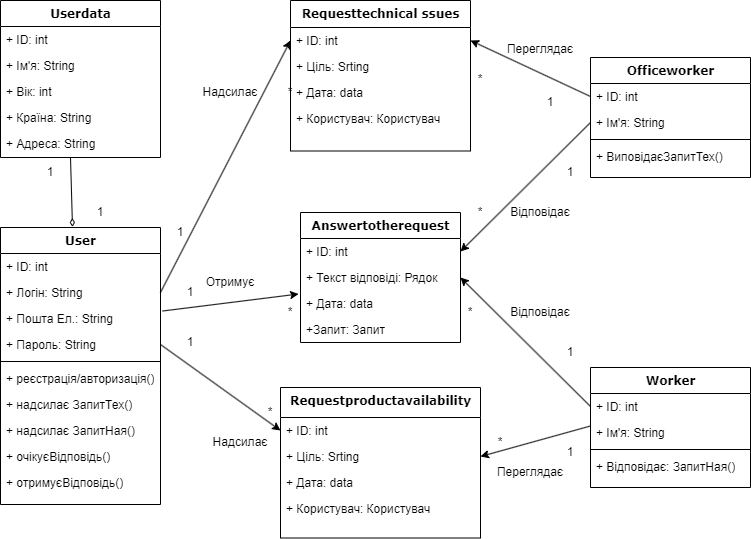

The diagram above was exported from draw.io. Its source (the exported page's mxGraphModel, read from the mxfile embedded in the PNG):
<mxGraphModel dx="1434" dy="711" grid="1" gridSize="10" guides="1" tooltips="1" connect="1" arrows="1" fold="1" page="1" pageScale="1" pageWidth="1100" pageHeight="850" background="none" math="0" shadow="0">
  <root>
    <mxCell id="0" />
    <mxCell id="1" parent="0" />
    <mxCell id="78961159f06e98e8-17" value="Userdata" style="swimlane;html=1;fontStyle=1;align=center;verticalAlign=top;childLayout=stackLayout;horizontal=1;startSize=26;horizontalStack=0;resizeParent=1;resizeLast=0;collapsible=1;marginBottom=0;swimlaneFillColor=#ffffff;rounded=0;shadow=0;comic=0;labelBackgroundColor=none;strokeWidth=1;fillColor=none;fontFamily=Verdana;fontSize=12" parent="1" vertex="1">
      <mxGeometry x="90" y="83" width="160" height="157" as="geometry" />
    </mxCell>
    <mxCell id="78961159f06e98e8-21" value="+ ID: int" style="text;html=1;strokeColor=none;fillColor=none;align=left;verticalAlign=top;spacingLeft=4;spacingRight=4;whiteSpace=wrap;overflow=hidden;rotatable=0;points=[[0,0.5],[1,0.5]];portConstraint=eastwest;" parent="78961159f06e98e8-17" vertex="1">
      <mxGeometry y="26" width="160" height="26" as="geometry" />
    </mxCell>
    <mxCell id="78961159f06e98e8-23" value="+ Ім'я: String" style="text;html=1;strokeColor=none;fillColor=none;align=left;verticalAlign=top;spacingLeft=4;spacingRight=4;whiteSpace=wrap;overflow=hidden;rotatable=0;points=[[0,0.5],[1,0.5]];portConstraint=eastwest;" parent="78961159f06e98e8-17" vertex="1">
      <mxGeometry y="52" width="160" height="26" as="geometry" />
    </mxCell>
    <mxCell id="78961159f06e98e8-25" value="+ Вік: int" style="text;html=1;strokeColor=none;fillColor=none;align=left;verticalAlign=top;spacingLeft=4;spacingRight=4;whiteSpace=wrap;overflow=hidden;rotatable=0;points=[[0,0.5],[1,0.5]];portConstraint=eastwest;" parent="78961159f06e98e8-17" vertex="1">
      <mxGeometry y="78" width="160" height="26" as="geometry" />
    </mxCell>
    <mxCell id="78961159f06e98e8-26" value="+ Країна: String" style="text;html=1;strokeColor=none;fillColor=none;align=left;verticalAlign=top;spacingLeft=4;spacingRight=4;whiteSpace=wrap;overflow=hidden;rotatable=0;points=[[0,0.5],[1,0.5]];portConstraint=eastwest;" parent="78961159f06e98e8-17" vertex="1">
      <mxGeometry y="104" width="160" height="26" as="geometry" />
    </mxCell>
    <mxCell id="78961159f06e98e8-24" value="+ Адреса: String" style="text;html=1;strokeColor=none;fillColor=none;align=left;verticalAlign=top;spacingLeft=4;spacingRight=4;whiteSpace=wrap;overflow=hidden;rotatable=0;points=[[0,0.5],[1,0.5]];portConstraint=eastwest;" parent="78961159f06e98e8-17" vertex="1">
      <mxGeometry y="130" width="160" height="26" as="geometry" />
    </mxCell>
    <mxCell id="78961159f06e98e8-30" value="User" style="swimlane;html=1;fontStyle=1;align=center;verticalAlign=top;childLayout=stackLayout;horizontal=1;startSize=26;horizontalStack=0;resizeParent=1;resizeLast=0;collapsible=1;marginBottom=0;swimlaneFillColor=#ffffff;rounded=0;shadow=0;comic=0;labelBackgroundColor=none;strokeWidth=1;fillColor=none;fontFamily=Verdana;fontSize=12" parent="1" vertex="1">
      <mxGeometry x="90" y="310" width="160" height="277" as="geometry" />
    </mxCell>
    <mxCell id="78961159f06e98e8-31" value="+ ID: int" style="text;html=1;strokeColor=none;fillColor=none;align=left;verticalAlign=top;spacingLeft=4;spacingRight=4;whiteSpace=wrap;overflow=hidden;rotatable=0;points=[[0,0.5],[1,0.5]];portConstraint=eastwest;" parent="78961159f06e98e8-30" vertex="1">
      <mxGeometry y="26" width="160" height="26" as="geometry" />
    </mxCell>
    <mxCell id="78961159f06e98e8-32" value="+ Логін: String" style="text;html=1;strokeColor=none;fillColor=none;align=left;verticalAlign=top;spacingLeft=4;spacingRight=4;whiteSpace=wrap;overflow=hidden;rotatable=0;points=[[0,0.5],[1,0.5]];portConstraint=eastwest;" parent="78961159f06e98e8-30" vertex="1">
      <mxGeometry y="52" width="160" height="26" as="geometry" />
    </mxCell>
    <mxCell id="78961159f06e98e8-33" value="+ Пошта Ел.: String" style="text;html=1;strokeColor=none;fillColor=none;align=left;verticalAlign=top;spacingLeft=4;spacingRight=4;whiteSpace=wrap;overflow=hidden;rotatable=0;points=[[0,0.5],[1,0.5]];portConstraint=eastwest;" parent="78961159f06e98e8-30" vertex="1">
      <mxGeometry y="78" width="160" height="26" as="geometry" />
    </mxCell>
    <mxCell id="78961159f06e98e8-34" value="+ Пароль: String" style="text;html=1;strokeColor=none;fillColor=none;align=left;verticalAlign=top;spacingLeft=4;spacingRight=4;whiteSpace=wrap;overflow=hidden;rotatable=0;points=[[0,0.5],[1,0.5]];portConstraint=eastwest;" parent="78961159f06e98e8-30" vertex="1">
      <mxGeometry y="104" width="160" height="26" as="geometry" />
    </mxCell>
    <mxCell id="78961159f06e98e8-38" value="" style="line;html=1;strokeWidth=1;fillColor=none;align=left;verticalAlign=middle;spacingTop=-1;spacingLeft=3;spacingRight=3;rotatable=0;labelPosition=right;points=[];portConstraint=eastwest;" parent="78961159f06e98e8-30" vertex="1">
      <mxGeometry y="130" width="160" height="8" as="geometry" />
    </mxCell>
    <mxCell id="78961159f06e98e8-39" value="+ реєстрація/авторизація()" style="text;html=1;strokeColor=none;fillColor=none;align=left;verticalAlign=top;spacingLeft=4;spacingRight=4;whiteSpace=wrap;overflow=hidden;rotatable=0;points=[[0,0.5],[1,0.5]];portConstraint=eastwest;" parent="78961159f06e98e8-30" vertex="1">
      <mxGeometry y="138" width="160" height="26" as="geometry" />
    </mxCell>
    <mxCell id="78961159f06e98e8-40" value="&lt;font style=&quot;vertical-align: inherit;&quot;&gt;&lt;font style=&quot;vertical-align: inherit;&quot;&gt;+ надсилає ЗапитТех()&lt;/font&gt;&lt;/font&gt;" style="text;html=1;strokeColor=none;fillColor=none;align=left;verticalAlign=top;spacingLeft=4;spacingRight=4;whiteSpace=wrap;overflow=hidden;rotatable=0;points=[[0,0.5],[1,0.5]];portConstraint=eastwest;" parent="78961159f06e98e8-30" vertex="1">
      <mxGeometry y="164" width="160" height="26" as="geometry" />
    </mxCell>
    <mxCell id="rhoNIgs1pRL0D7LJexxk-11" value="&lt;font style=&quot;vertical-align: inherit;&quot;&gt;&lt;font style=&quot;vertical-align: inherit;&quot;&gt;+ надсилає ЗапитНая()&lt;/font&gt;&lt;/font&gt;" style="text;html=1;strokeColor=none;fillColor=none;align=left;verticalAlign=top;spacingLeft=4;spacingRight=4;whiteSpace=wrap;overflow=hidden;rotatable=0;points=[[0,0.5],[1,0.5]];portConstraint=eastwest;" parent="78961159f06e98e8-30" vertex="1">
      <mxGeometry y="190" width="160" height="26" as="geometry" />
    </mxCell>
    <mxCell id="rhoNIgs1pRL0D7LJexxk-12" value="+ очікуєВідповідь()" style="text;html=1;strokeColor=none;fillColor=none;align=left;verticalAlign=top;spacingLeft=4;spacingRight=4;whiteSpace=wrap;overflow=hidden;rotatable=0;points=[[0,0.5],[1,0.5]];portConstraint=eastwest;" parent="78961159f06e98e8-30" vertex="1">
      <mxGeometry y="216" width="160" height="26" as="geometry" />
    </mxCell>
    <mxCell id="rhoNIgs1pRL0D7LJexxk-14" value="+ отримуєВідповідь()" style="text;html=1;strokeColor=none;fillColor=none;align=left;verticalAlign=top;spacingLeft=4;spacingRight=4;whiteSpace=wrap;overflow=hidden;rotatable=0;points=[[0,0.5],[1,0.5]];portConstraint=eastwest;" parent="78961159f06e98e8-30" vertex="1">
      <mxGeometry y="242" width="160" height="26" as="geometry" />
    </mxCell>
    <mxCell id="78961159f06e98e8-43" value="Answertotherequest" style="swimlane;html=1;fontStyle=1;align=center;verticalAlign=top;childLayout=stackLayout;horizontal=1;startSize=26;horizontalStack=0;resizeParent=1;resizeLast=0;collapsible=1;marginBottom=0;swimlaneFillColor=#ffffff;rounded=0;shadow=0;comic=0;labelBackgroundColor=none;strokeWidth=1;fillColor=none;fontFamily=Verdana;fontSize=12" parent="1" vertex="1">
      <mxGeometry x="390" y="295" width="160" height="130" as="geometry" />
    </mxCell>
    <mxCell id="78961159f06e98e8-44" value="+ ID: int" style="text;html=1;strokeColor=none;fillColor=none;align=left;verticalAlign=top;spacingLeft=4;spacingRight=4;whiteSpace=wrap;overflow=hidden;rotatable=0;points=[[0,0.5],[1,0.5]];portConstraint=eastwest;" parent="78961159f06e98e8-43" vertex="1">
      <mxGeometry y="26" width="160" height="26" as="geometry" />
    </mxCell>
    <mxCell id="78961159f06e98e8-45" value="+ Текст відповіді: Рядок" style="text;html=1;strokeColor=none;fillColor=none;align=left;verticalAlign=top;spacingLeft=4;spacingRight=4;whiteSpace=wrap;overflow=hidden;rotatable=0;points=[[0,0.5],[1,0.5]];portConstraint=eastwest;" parent="78961159f06e98e8-43" vertex="1">
      <mxGeometry y="52" width="160" height="26" as="geometry" />
    </mxCell>
    <mxCell id="78961159f06e98e8-49" value="+ Дата: datа" style="text;html=1;strokeColor=none;fillColor=none;align=left;verticalAlign=top;spacingLeft=4;spacingRight=4;whiteSpace=wrap;overflow=hidden;rotatable=0;points=[[0,0.5],[1,0.5]];portConstraint=eastwest;" parent="78961159f06e98e8-43" vertex="1">
      <mxGeometry y="78" width="160" height="26" as="geometry" />
    </mxCell>
    <mxCell id="78961159f06e98e8-50" value="+Запит: Запит" style="text;html=1;strokeColor=none;fillColor=none;align=left;verticalAlign=top;spacingLeft=4;spacingRight=4;whiteSpace=wrap;overflow=hidden;rotatable=0;points=[[0,0.5],[1,0.5]];portConstraint=eastwest;" parent="78961159f06e98e8-43" vertex="1">
      <mxGeometry y="104" width="160" height="26" as="geometry" />
    </mxCell>
    <mxCell id="78961159f06e98e8-69" value="&lt;div&gt;Request&lt;span style=&quot;background-color: initial;&quot;&gt;technical ssues&lt;/span&gt;&lt;/div&gt;" style="swimlane;html=1;fontStyle=1;align=center;verticalAlign=top;childLayout=stackLayout;horizontal=1;startSize=27;horizontalStack=0;resizeParent=1;resizeLast=0;collapsible=1;marginBottom=0;swimlaneFillColor=#ffffff;rounded=0;shadow=0;comic=0;labelBackgroundColor=none;strokeWidth=1;fillColor=none;fontFamily=Verdana;fontSize=12" parent="1" vertex="1">
      <mxGeometry x="380" y="83" width="180" height="150.5" as="geometry" />
    </mxCell>
    <mxCell id="78961159f06e98e8-70" value="+ ID: int" style="text;html=1;strokeColor=none;fillColor=none;align=left;verticalAlign=top;spacingLeft=4;spacingRight=4;whiteSpace=wrap;overflow=hidden;rotatable=0;points=[[0,0.5],[1,0.5]];portConstraint=eastwest;" parent="78961159f06e98e8-69" vertex="1">
      <mxGeometry y="27" width="180" height="26" as="geometry" />
    </mxCell>
    <mxCell id="78961159f06e98e8-71" value="+ Ціль: Srting" style="text;html=1;strokeColor=none;fillColor=none;align=left;verticalAlign=top;spacingLeft=4;spacingRight=4;whiteSpace=wrap;overflow=hidden;rotatable=0;points=[[0,0.5],[1,0.5]];portConstraint=eastwest;" parent="78961159f06e98e8-69" vertex="1">
      <mxGeometry y="53" width="180" height="26" as="geometry" />
    </mxCell>
    <mxCell id="78961159f06e98e8-72" value="+ Дата: datа" style="text;html=1;strokeColor=none;fillColor=none;align=left;verticalAlign=top;spacingLeft=4;spacingRight=4;whiteSpace=wrap;overflow=hidden;rotatable=0;points=[[0,0.5],[1,0.5]];portConstraint=eastwest;" parent="78961159f06e98e8-69" vertex="1">
      <mxGeometry y="79" width="180" height="26" as="geometry" />
    </mxCell>
    <mxCell id="78961159f06e98e8-74" value="+ Користувач: Користувач" style="text;html=1;strokeColor=none;fillColor=none;align=left;verticalAlign=top;spacingLeft=4;spacingRight=4;whiteSpace=wrap;overflow=hidden;rotatable=0;points=[[0,0.5],[1,0.5]];portConstraint=eastwest;" parent="78961159f06e98e8-69" vertex="1">
      <mxGeometry y="105" width="180" height="26" as="geometry" />
    </mxCell>
    <mxCell id="78961159f06e98e8-95" value="Officeworker" style="swimlane;html=1;fontStyle=1;align=center;verticalAlign=top;childLayout=stackLayout;horizontal=1;startSize=26;horizontalStack=0;resizeParent=1;resizeLast=0;collapsible=1;marginBottom=0;swimlaneFillColor=#ffffff;rounded=0;shadow=0;comic=0;labelBackgroundColor=none;strokeWidth=1;fillColor=none;fontFamily=Verdana;fontSize=12" parent="1" vertex="1">
      <mxGeometry x="680" y="140" width="160" height="120" as="geometry" />
    </mxCell>
    <mxCell id="78961159f06e98e8-96" value="+ ID: int" style="text;html=1;strokeColor=none;fillColor=none;align=left;verticalAlign=top;spacingLeft=4;spacingRight=4;whiteSpace=wrap;overflow=hidden;rotatable=0;points=[[0,0.5],[1,0.5]];portConstraint=eastwest;" parent="78961159f06e98e8-95" vertex="1">
      <mxGeometry y="26" width="160" height="26" as="geometry" />
    </mxCell>
    <mxCell id="78961159f06e98e8-97" value="+ Ім'я: String" style="text;html=1;strokeColor=none;fillColor=none;align=left;verticalAlign=top;spacingLeft=4;spacingRight=4;whiteSpace=wrap;overflow=hidden;rotatable=0;points=[[0,0.5],[1,0.5]];portConstraint=eastwest;" parent="78961159f06e98e8-95" vertex="1">
      <mxGeometry y="52" width="160" height="26" as="geometry" />
    </mxCell>
    <mxCell id="78961159f06e98e8-103" value="" style="line;html=1;strokeWidth=1;fillColor=none;align=left;verticalAlign=middle;spacingTop=-1;spacingLeft=3;spacingRight=3;rotatable=0;labelPosition=right;points=[];portConstraint=eastwest;" parent="78961159f06e98e8-95" vertex="1">
      <mxGeometry y="78" width="160" height="8" as="geometry" />
    </mxCell>
    <mxCell id="78961159f06e98e8-104" value="&lt;font style=&quot;vertical-align: inherit;&quot;&gt;&lt;font style=&quot;vertical-align: inherit;&quot;&gt;+ ВиповідаєЗапитТех()&lt;/font&gt;&lt;/font&gt;" style="text;html=1;strokeColor=none;fillColor=none;align=left;verticalAlign=top;spacingLeft=4;spacingRight=4;whiteSpace=wrap;overflow=hidden;rotatable=0;points=[[0,0.5],[1,0.5]];portConstraint=eastwest;" parent="78961159f06e98e8-95" vertex="1">
      <mxGeometry y="86" width="160" height="26" as="geometry" />
    </mxCell>
    <mxCell id="rhoNIgs1pRL0D7LJexxk-1" value="&lt;div&gt;Request&lt;span style=&quot;background-color: initial;&quot;&gt;productavailability&lt;/span&gt;&lt;/div&gt;" style="swimlane;html=1;fontStyle=1;align=center;verticalAlign=top;childLayout=stackLayout;horizontal=1;startSize=30;horizontalStack=0;resizeParent=1;resizeLast=0;collapsible=1;marginBottom=0;swimlaneFillColor=#ffffff;rounded=0;shadow=0;comic=0;labelBackgroundColor=none;strokeWidth=1;fillColor=none;fontFamily=Verdana;fontSize=12" parent="1" vertex="1">
      <mxGeometry x="370" y="470" width="200" height="150.5" as="geometry" />
    </mxCell>
    <mxCell id="rhoNIgs1pRL0D7LJexxk-2" value="+ ID: int" style="text;html=1;strokeColor=none;fillColor=none;align=left;verticalAlign=top;spacingLeft=4;spacingRight=4;whiteSpace=wrap;overflow=hidden;rotatable=0;points=[[0,0.5],[1,0.5]];portConstraint=eastwest;" parent="rhoNIgs1pRL0D7LJexxk-1" vertex="1">
      <mxGeometry y="30" width="200" height="26" as="geometry" />
    </mxCell>
    <mxCell id="rhoNIgs1pRL0D7LJexxk-3" value="+ Ціль: Srting" style="text;html=1;strokeColor=none;fillColor=none;align=left;verticalAlign=top;spacingLeft=4;spacingRight=4;whiteSpace=wrap;overflow=hidden;rotatable=0;points=[[0,0.5],[1,0.5]];portConstraint=eastwest;" parent="rhoNIgs1pRL0D7LJexxk-1" vertex="1">
      <mxGeometry y="56" width="200" height="26" as="geometry" />
    </mxCell>
    <mxCell id="rhoNIgs1pRL0D7LJexxk-4" value="+ Дата: datа" style="text;html=1;strokeColor=none;fillColor=none;align=left;verticalAlign=top;spacingLeft=4;spacingRight=4;whiteSpace=wrap;overflow=hidden;rotatable=0;points=[[0,0.5],[1,0.5]];portConstraint=eastwest;" parent="rhoNIgs1pRL0D7LJexxk-1" vertex="1">
      <mxGeometry y="82" width="200" height="26" as="geometry" />
    </mxCell>
    <mxCell id="rhoNIgs1pRL0D7LJexxk-5" value="+ Користувач: Користувач" style="text;html=1;strokeColor=none;fillColor=none;align=left;verticalAlign=top;spacingLeft=4;spacingRight=4;whiteSpace=wrap;overflow=hidden;rotatable=0;points=[[0,0.5],[1,0.5]];portConstraint=eastwest;" parent="rhoNIgs1pRL0D7LJexxk-1" vertex="1">
      <mxGeometry y="108" width="200" height="26" as="geometry" />
    </mxCell>
    <mxCell id="rhoNIgs1pRL0D7LJexxk-6" value="Worker" style="swimlane;html=1;fontStyle=1;align=center;verticalAlign=top;childLayout=stackLayout;horizontal=1;startSize=26;horizontalStack=0;resizeParent=1;resizeLast=0;collapsible=1;marginBottom=0;swimlaneFillColor=#ffffff;rounded=0;shadow=0;comic=0;labelBackgroundColor=none;strokeWidth=1;fillColor=none;fontFamily=Verdana;fontSize=12" parent="1" vertex="1">
      <mxGeometry x="680" y="450" width="160" height="120" as="geometry" />
    </mxCell>
    <mxCell id="rhoNIgs1pRL0D7LJexxk-7" value="+ ID: int" style="text;html=1;strokeColor=none;fillColor=none;align=left;verticalAlign=top;spacingLeft=4;spacingRight=4;whiteSpace=wrap;overflow=hidden;rotatable=0;points=[[0,0.5],[1,0.5]];portConstraint=eastwest;" parent="rhoNIgs1pRL0D7LJexxk-6" vertex="1">
      <mxGeometry y="26" width="160" height="26" as="geometry" />
    </mxCell>
    <mxCell id="rhoNIgs1pRL0D7LJexxk-8" value="+ Ім'я: String" style="text;html=1;strokeColor=none;fillColor=none;align=left;verticalAlign=top;spacingLeft=4;spacingRight=4;whiteSpace=wrap;overflow=hidden;rotatable=0;points=[[0,0.5],[1,0.5]];portConstraint=eastwest;" parent="rhoNIgs1pRL0D7LJexxk-6" vertex="1">
      <mxGeometry y="52" width="160" height="26" as="geometry" />
    </mxCell>
    <mxCell id="rhoNIgs1pRL0D7LJexxk-9" value="" style="line;html=1;strokeWidth=1;fillColor=none;align=left;verticalAlign=middle;spacingTop=-1;spacingLeft=3;spacingRight=3;rotatable=0;labelPosition=right;points=[];portConstraint=eastwest;" parent="rhoNIgs1pRL0D7LJexxk-6" vertex="1">
      <mxGeometry y="78" width="160" height="8" as="geometry" />
    </mxCell>
    <mxCell id="rhoNIgs1pRL0D7LJexxk-10" value="+ Відповідає: ЗапитНая()" style="text;html=1;strokeColor=none;fillColor=none;align=left;verticalAlign=top;spacingLeft=4;spacingRight=4;whiteSpace=wrap;overflow=hidden;rotatable=0;points=[[0,0.5],[1,0.5]];portConstraint=eastwest;" parent="rhoNIgs1pRL0D7LJexxk-6" vertex="1">
      <mxGeometry y="86" width="160" height="26" as="geometry" />
    </mxCell>
    <mxCell id="rhoNIgs1pRL0D7LJexxk-15" value="" style="endArrow=diamondThin;html=1;rounded=0;entryX=0.45;entryY=-0.002;entryDx=0;entryDy=0;entryPerimeter=0;endFill=0;" parent="1" target="78961159f06e98e8-30" edge="1">
      <mxGeometry width="50" height="50" relative="1" as="geometry">
        <mxPoint x="160" y="240" as="sourcePoint" />
        <mxPoint x="310" y="360" as="targetPoint" />
      </mxGeometry>
    </mxCell>
    <mxCell id="rhoNIgs1pRL0D7LJexxk-16" value="1" style="text;html=1;strokeColor=none;fillColor=none;align=center;verticalAlign=middle;whiteSpace=wrap;rounded=0;" parent="1" vertex="1">
      <mxGeometry x="160" y="280" width="60" height="30" as="geometry" />
    </mxCell>
    <mxCell id="rhoNIgs1pRL0D7LJexxk-17" value="1" style="text;html=1;strokeColor=none;fillColor=none;align=center;verticalAlign=middle;whiteSpace=wrap;rounded=0;" parent="1" vertex="1">
      <mxGeometry x="110" y="240" width="60" height="30" as="geometry" />
    </mxCell>
    <mxCell id="rhoNIgs1pRL0D7LJexxk-18" value="" style="endArrow=classic;html=1;rounded=0;exitX=1;exitY=0.5;exitDx=0;exitDy=0;entryX=0;entryY=0.5;entryDx=0;entryDy=0;" parent="1" source="78961159f06e98e8-32" target="78961159f06e98e8-70" edge="1">
      <mxGeometry width="50" height="50" relative="1" as="geometry">
        <mxPoint x="290" y="410" as="sourcePoint" />
        <mxPoint x="340" y="360" as="targetPoint" />
      </mxGeometry>
    </mxCell>
    <mxCell id="rhoNIgs1pRL0D7LJexxk-19" value="" style="endArrow=classic;html=1;rounded=0;exitX=1.013;exitY=0.212;exitDx=0;exitDy=0;exitPerimeter=0;entryX=-0.012;entryY=0.135;entryDx=0;entryDy=0;entryPerimeter=0;" parent="1" source="78961159f06e98e8-33" target="78961159f06e98e8-49" edge="1">
      <mxGeometry width="50" height="50" relative="1" as="geometry">
        <mxPoint x="290" y="410" as="sourcePoint" />
        <mxPoint x="340" y="360" as="targetPoint" />
      </mxGeometry>
    </mxCell>
    <mxCell id="rhoNIgs1pRL0D7LJexxk-20" value="" style="endArrow=classic;html=1;rounded=0;exitX=1;exitY=0.5;exitDx=0;exitDy=0;entryX=0;entryY=0.5;entryDx=0;entryDy=0;" parent="1" source="78961159f06e98e8-34" target="rhoNIgs1pRL0D7LJexxk-2" edge="1">
      <mxGeometry width="50" height="50" relative="1" as="geometry">
        <mxPoint x="290" y="410" as="sourcePoint" />
        <mxPoint x="340" y="360" as="targetPoint" />
      </mxGeometry>
    </mxCell>
    <mxCell id="rhoNIgs1pRL0D7LJexxk-21" value="" style="endArrow=classic;html=1;rounded=0;exitX=0;exitY=0.5;exitDx=0;exitDy=0;entryX=1;entryY=0.5;entryDx=0;entryDy=0;" parent="1" source="rhoNIgs1pRL0D7LJexxk-7" target="78961159f06e98e8-45" edge="1">
      <mxGeometry width="50" height="50" relative="1" as="geometry">
        <mxPoint x="540" y="410" as="sourcePoint" />
        <mxPoint x="590" y="360" as="targetPoint" />
      </mxGeometry>
    </mxCell>
    <mxCell id="rhoNIgs1pRL0D7LJexxk-22" value="" style="endArrow=classic;html=1;rounded=0;exitX=0;exitY=0.25;exitDx=0;exitDy=0;exitPerimeter=0;entryX=1;entryY=0.5;entryDx=0;entryDy=0;" parent="1" source="rhoNIgs1pRL0D7LJexxk-8" target="rhoNIgs1pRL0D7LJexxk-3" edge="1">
      <mxGeometry width="50" height="50" relative="1" as="geometry">
        <mxPoint x="540" y="410" as="sourcePoint" />
        <mxPoint x="590" y="360" as="targetPoint" />
      </mxGeometry>
    </mxCell>
    <mxCell id="rhoNIgs1pRL0D7LJexxk-23" value="" style="endArrow=classic;html=1;rounded=0;exitX=0;exitY=0.5;exitDx=0;exitDy=0;entryX=1;entryY=0.5;entryDx=0;entryDy=0;" parent="1" source="78961159f06e98e8-96" target="78961159f06e98e8-70" edge="1">
      <mxGeometry width="50" height="50" relative="1" as="geometry">
        <mxPoint x="540" y="410" as="sourcePoint" />
        <mxPoint x="590" y="360" as="targetPoint" />
      </mxGeometry>
    </mxCell>
    <mxCell id="rhoNIgs1pRL0D7LJexxk-24" value="" style="endArrow=classic;html=1;rounded=0;exitX=0;exitY=0.5;exitDx=0;exitDy=0;entryX=1;entryY=0.5;entryDx=0;entryDy=0;" parent="1" source="78961159f06e98e8-97" target="78961159f06e98e8-44" edge="1">
      <mxGeometry width="50" height="50" relative="1" as="geometry">
        <mxPoint x="540" y="410" as="sourcePoint" />
        <mxPoint x="590" y="360" as="targetPoint" />
      </mxGeometry>
    </mxCell>
    <mxCell id="rhoNIgs1pRL0D7LJexxk-25" value="Надсилає" style="text;html=1;strokeColor=none;fillColor=none;align=center;verticalAlign=middle;whiteSpace=wrap;rounded=0;" parent="1" vertex="1">
      <mxGeometry x="300" y="510" width="60" height="30" as="geometry" />
    </mxCell>
    <mxCell id="rhoNIgs1pRL0D7LJexxk-26" value="Надсилає" style="text;html=1;strokeColor=none;fillColor=none;align=center;verticalAlign=middle;whiteSpace=wrap;rounded=0;" parent="1" vertex="1">
      <mxGeometry x="290" y="160" width="60" height="30" as="geometry" />
    </mxCell>
    <mxCell id="rhoNIgs1pRL0D7LJexxk-27" value="Отримує" style="text;html=1;strokeColor=none;fillColor=none;align=center;verticalAlign=middle;whiteSpace=wrap;rounded=0;" parent="1" vertex="1">
      <mxGeometry x="290" y="350" width="60" height="30" as="geometry" />
    </mxCell>
    <mxCell id="rhoNIgs1pRL0D7LJexxk-28" value="Переглядає" style="text;html=1;strokeColor=none;fillColor=none;align=center;verticalAlign=middle;whiteSpace=wrap;rounded=0;" parent="1" vertex="1">
      <mxGeometry x="590" y="540" width="60" height="30" as="geometry" />
    </mxCell>
    <mxCell id="rhoNIgs1pRL0D7LJexxk-29" value="Переглядає" style="text;html=1;strokeColor=none;fillColor=none;align=center;verticalAlign=middle;whiteSpace=wrap;rounded=0;" parent="1" vertex="1">
      <mxGeometry x="600" y="116.5" width="60" height="30" as="geometry" />
    </mxCell>
    <mxCell id="rhoNIgs1pRL0D7LJexxk-30" value="Відповідає" style="text;html=1;strokeColor=none;fillColor=none;align=center;verticalAlign=middle;whiteSpace=wrap;rounded=0;" parent="1" vertex="1">
      <mxGeometry x="600" y="380" width="60" height="30" as="geometry" />
    </mxCell>
    <mxCell id="rhoNIgs1pRL0D7LJexxk-31" value="Відповідає" style="text;html=1;strokeColor=none;fillColor=none;align=center;verticalAlign=middle;whiteSpace=wrap;rounded=0;" parent="1" vertex="1">
      <mxGeometry x="600" y="280" width="60" height="30" as="geometry" />
    </mxCell>
    <mxCell id="rhoNIgs1pRL0D7LJexxk-32" value="1" style="text;html=1;strokeColor=none;fillColor=none;align=center;verticalAlign=middle;whiteSpace=wrap;rounded=0;" parent="1" vertex="1">
      <mxGeometry x="240" y="300" width="60" height="30" as="geometry" />
    </mxCell>
    <mxCell id="rhoNIgs1pRL0D7LJexxk-33" value="1" style="text;html=1;strokeColor=none;fillColor=none;align=center;verticalAlign=middle;whiteSpace=wrap;rounded=0;" parent="1" vertex="1">
      <mxGeometry x="250" y="360" width="60" height="30" as="geometry" />
    </mxCell>
    <mxCell id="rhoNIgs1pRL0D7LJexxk-34" value="1" style="text;html=1;strokeColor=none;fillColor=none;align=center;verticalAlign=middle;whiteSpace=wrap;rounded=0;" parent="1" vertex="1">
      <mxGeometry x="250" y="410" width="60" height="30" as="geometry" />
    </mxCell>
    <mxCell id="rhoNIgs1pRL0D7LJexxk-35" value="1" style="text;html=1;strokeColor=none;fillColor=none;align=center;verticalAlign=middle;whiteSpace=wrap;rounded=0;" parent="1" vertex="1">
      <mxGeometry x="630" y="240" width="60" height="30" as="geometry" />
    </mxCell>
    <mxCell id="rhoNIgs1pRL0D7LJexxk-37" value="1" style="text;html=1;strokeColor=none;fillColor=none;align=center;verticalAlign=middle;whiteSpace=wrap;rounded=0;" parent="1" vertex="1">
      <mxGeometry x="610" y="170" width="60" height="30" as="geometry" />
    </mxCell>
    <mxCell id="rhoNIgs1pRL0D7LJexxk-38" value="1" style="text;html=1;strokeColor=none;fillColor=none;align=center;verticalAlign=middle;whiteSpace=wrap;rounded=0;" parent="1" vertex="1">
      <mxGeometry x="630" y="420" width="60" height="30" as="geometry" />
    </mxCell>
    <mxCell id="rhoNIgs1pRL0D7LJexxk-39" value="1" style="text;html=1;strokeColor=none;fillColor=none;align=center;verticalAlign=middle;whiteSpace=wrap;rounded=0;" parent="1" vertex="1">
      <mxGeometry x="630" y="520" width="60" height="30" as="geometry" />
    </mxCell>
    <mxCell id="rhoNIgs1pRL0D7LJexxk-40" value="*" style="text;html=1;strokeColor=none;fillColor=none;align=center;verticalAlign=middle;whiteSpace=wrap;rounded=0;" parent="1" vertex="1">
      <mxGeometry x="540" y="146.5" width="60" height="30" as="geometry" />
    </mxCell>
    <mxCell id="rhoNIgs1pRL0D7LJexxk-41" value="*" style="text;html=1;strokeColor=none;fillColor=none;align=center;verticalAlign=middle;whiteSpace=wrap;rounded=0;" parent="1" vertex="1">
      <mxGeometry x="540" y="280" width="60" height="30" as="geometry" />
    </mxCell>
    <mxCell id="rhoNIgs1pRL0D7LJexxk-42" value="*" style="text;html=1;strokeColor=none;fillColor=none;align=center;verticalAlign=middle;whiteSpace=wrap;rounded=0;" parent="1" vertex="1">
      <mxGeometry x="530" y="380" width="60" height="30" as="geometry" />
    </mxCell>
    <mxCell id="rhoNIgs1pRL0D7LJexxk-43" value="*" style="text;html=1;strokeColor=none;fillColor=none;align=center;verticalAlign=middle;whiteSpace=wrap;rounded=0;" parent="1" vertex="1">
      <mxGeometry x="560" y="510" width="60" height="30" as="geometry" />
    </mxCell>
    <mxCell id="rhoNIgs1pRL0D7LJexxk-44" value="*" style="text;html=1;strokeColor=none;fillColor=none;align=center;verticalAlign=middle;whiteSpace=wrap;rounded=0;" parent="1" vertex="1">
      <mxGeometry x="330" y="480" width="60" height="30" as="geometry" />
    </mxCell>
    <mxCell id="rhoNIgs1pRL0D7LJexxk-45" value="*" style="text;html=1;strokeColor=none;fillColor=none;align=center;verticalAlign=middle;whiteSpace=wrap;rounded=0;" parent="1" vertex="1">
      <mxGeometry x="350" y="380" width="60" height="30" as="geometry" />
    </mxCell>
    <mxCell id="rhoNIgs1pRL0D7LJexxk-46" value="*" style="text;html=1;strokeColor=none;fillColor=none;align=center;verticalAlign=middle;whiteSpace=wrap;rounded=0;" parent="1" vertex="1">
      <mxGeometry x="350" y="160" width="60" height="30" as="geometry" />
    </mxCell>
  </root>
</mxGraphModel>